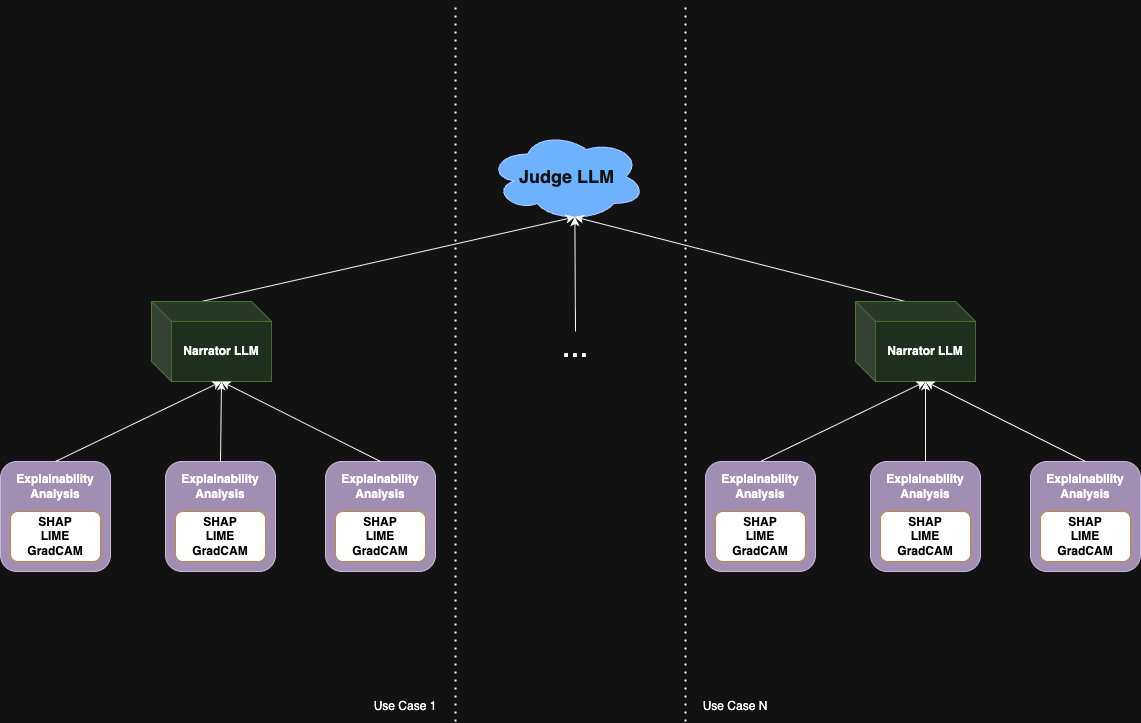

The diagram above was exported from draw.io. Its source (the exported page's mxGraphModel, read from the mxfile embedded in the PNG):
<mxGraphModel dx="3184" dy="906" grid="1" gridSize="10" guides="1" tooltips="1" connect="1" arrows="1" fold="1" page="1" pageScale="1" pageWidth="827" pageHeight="1169" math="0" shadow="0">
  <root>
    <mxCell id="0" />
    <mxCell id="1" parent="0" />
    <mxCell id="Ij-eiI1EeDYLvVFx64kC-58" value="&lt;h2&gt;&lt;b&gt;Judge LLM&lt;/b&gt;&lt;/h2&gt;" style="ellipse;shape=cloud;whiteSpace=wrap;html=1;fillColor=#0050ef;fontColor=#ffffff;strokeColor=#001DBC;fontFamily=Helvetica;" parent="1" vertex="1">
      <mxGeometry x="73" y="450" width="157" height="90" as="geometry" />
    </mxCell>
    <mxCell id="Ij-eiI1EeDYLvVFx64kC-62" value="" style="endArrow=classic;html=1;rounded=0;entryX=0.55;entryY=0.95;entryDx=0;entryDy=0;entryPerimeter=0;fontFamily=Helvetica;" parent="1" target="Ij-eiI1EeDYLvVFx64kC-58" edge="1">
      <mxGeometry width="50" height="50" relative="1" as="geometry">
        <mxPoint x="160" y="650" as="sourcePoint" />
        <mxPoint x="120" y="510" as="targetPoint" />
      </mxGeometry>
    </mxCell>
    <mxCell id="Ij-eiI1EeDYLvVFx64kC-63" value="" style="endArrow=classic;html=1;rounded=0;exitX=0;exitY=0;exitDx=50;exitDy=0;entryX=0.55;entryY=0.95;entryDx=0;entryDy=0;entryPerimeter=0;fontFamily=Helvetica;exitPerimeter=0;" parent="1" source="s1S-05qnwM4raGlJjrk7-41" target="Ij-eiI1EeDYLvVFx64kC-58" edge="1">
      <mxGeometry width="50" height="50" relative="1" as="geometry">
        <mxPoint x="401" y="620" as="sourcePoint" />
        <mxPoint x="220" y="500" as="targetPoint" />
      </mxGeometry>
    </mxCell>
    <mxCell id="Ij-eiI1EeDYLvVFx64kC-64" value="" style="endArrow=classic;html=1;rounded=0;entryX=0.55;entryY=0.95;entryDx=0;entryDy=0;entryPerimeter=0;fontFamily=Helvetica;exitX=0;exitY=0;exitDx=50;exitDy=0;exitPerimeter=0;" parent="1" source="s1S-05qnwM4raGlJjrk7-23" target="Ij-eiI1EeDYLvVFx64kC-58" edge="1">
      <mxGeometry width="50" height="50" relative="1" as="geometry">
        <mxPoint x="-130" y="600" as="sourcePoint" />
        <mxPoint x="90" y="500" as="targetPoint" />
      </mxGeometry>
    </mxCell>
    <mxCell id="s1S-05qnwM4raGlJjrk7-23" value="&lt;b&gt;Narrator LLM&lt;/b&gt;" style="shape=cube;whiteSpace=wrap;html=1;boundedLbl=1;backgroundOutline=1;darkOpacity=0.05;darkOpacity2=0.1;fillColor=#d5e8d4;strokeColor=#82b366;" vertex="1" parent="1">
      <mxGeometry x="-264" y="620" width="120" height="80" as="geometry" />
    </mxCell>
    <mxCell id="s1S-05qnwM4raGlJjrk7-24" value="" style="whiteSpace=wrap;html=1;aspect=fixed;rounded=1;fillColor=#76608a;fontColor=#ffffff;strokeColor=#432D57;" vertex="1" parent="1">
      <mxGeometry x="-415" y="780" width="110" height="110" as="geometry" />
    </mxCell>
    <mxCell id="s1S-05qnwM4raGlJjrk7-27" value="&lt;font style=&quot;color: light-dark(rgb(0, 0, 0), rgb(0, 0, 0));&quot;&gt;&lt;b&gt;SHAP&lt;/b&gt;&lt;/font&gt;&lt;div&gt;&lt;font style=&quot;color: light-dark(rgb(0, 0, 0), rgb(0, 0, 0));&quot;&gt;&lt;b&gt;LIME&lt;/b&gt;&lt;/font&gt;&lt;/div&gt;&lt;div&gt;&lt;font style=&quot;color: light-dark(rgb(0, 0, 0), rgb(0, 0, 0));&quot;&gt;&lt;b&gt;GradCAM&lt;/b&gt;&lt;/font&gt;&lt;/div&gt;" style="rounded=1;whiteSpace=wrap;html=1;fillColor=light-dark(#FAD7AC,#FFFFFF);strokeColor=#b46504;" vertex="1" parent="1">
      <mxGeometry x="-405" y="830" width="90" height="50" as="geometry" />
    </mxCell>
    <mxCell id="s1S-05qnwM4raGlJjrk7-28" value="&lt;b&gt;Explainability Analysis&lt;/b&gt;" style="text;html=1;align=center;verticalAlign=middle;whiteSpace=wrap;rounded=0;" vertex="1" parent="1">
      <mxGeometry x="-390" y="790" width="60" height="30" as="geometry" />
    </mxCell>
    <mxCell id="s1S-05qnwM4raGlJjrk7-29" value="" style="whiteSpace=wrap;html=1;aspect=fixed;rounded=1;fillColor=#76608a;fontColor=#ffffff;strokeColor=#432D57;" vertex="1" parent="1">
      <mxGeometry x="-250" y="780" width="110" height="110" as="geometry" />
    </mxCell>
    <mxCell id="s1S-05qnwM4raGlJjrk7-30" value="&lt;font style=&quot;color: light-dark(rgb(0, 0, 0), rgb(0, 0, 0));&quot;&gt;&lt;b&gt;SHAP&lt;/b&gt;&lt;/font&gt;&lt;div&gt;&lt;font style=&quot;color: light-dark(rgb(0, 0, 0), rgb(0, 0, 0));&quot;&gt;&lt;b&gt;LIME&lt;/b&gt;&lt;/font&gt;&lt;/div&gt;&lt;div&gt;&lt;font style=&quot;color: light-dark(rgb(0, 0, 0), rgb(0, 0, 0));&quot;&gt;&lt;b&gt;GradCAM&lt;/b&gt;&lt;/font&gt;&lt;/div&gt;" style="rounded=1;whiteSpace=wrap;html=1;fillColor=light-dark(#FAD7AC,#FFFFFF);strokeColor=#b46504;" vertex="1" parent="1">
      <mxGeometry x="-240" y="830" width="90" height="50" as="geometry" />
    </mxCell>
    <mxCell id="s1S-05qnwM4raGlJjrk7-31" value="&lt;b&gt;Explainability Analysis&lt;/b&gt;" style="text;html=1;align=center;verticalAlign=middle;whiteSpace=wrap;rounded=0;" vertex="1" parent="1">
      <mxGeometry x="-225" y="790" width="60" height="30" as="geometry" />
    </mxCell>
    <mxCell id="s1S-05qnwM4raGlJjrk7-35" value="" style="whiteSpace=wrap;html=1;aspect=fixed;rounded=1;fillColor=#76608a;fontColor=#ffffff;strokeColor=#432D57;" vertex="1" parent="1">
      <mxGeometry x="-90" y="780" width="110" height="110" as="geometry" />
    </mxCell>
    <mxCell id="s1S-05qnwM4raGlJjrk7-36" value="&lt;font style=&quot;color: light-dark(rgb(0, 0, 0), rgb(0, 0, 0));&quot;&gt;&lt;b&gt;SHAP&lt;/b&gt;&lt;/font&gt;&lt;div&gt;&lt;font style=&quot;color: light-dark(rgb(0, 0, 0), rgb(0, 0, 0));&quot;&gt;&lt;b&gt;LIME&lt;/b&gt;&lt;/font&gt;&lt;/div&gt;&lt;div&gt;&lt;font style=&quot;color: light-dark(rgb(0, 0, 0), rgb(0, 0, 0));&quot;&gt;&lt;b&gt;GradCAM&lt;/b&gt;&lt;/font&gt;&lt;/div&gt;" style="rounded=1;whiteSpace=wrap;html=1;fillColor=light-dark(#FAD7AC,#FFFFFF);strokeColor=#b46504;" vertex="1" parent="1">
      <mxGeometry x="-80" y="830" width="90" height="50" as="geometry" />
    </mxCell>
    <mxCell id="s1S-05qnwM4raGlJjrk7-37" value="&lt;b&gt;Explainability Analysis&lt;/b&gt;" style="text;html=1;align=center;verticalAlign=middle;whiteSpace=wrap;rounded=0;" vertex="1" parent="1">
      <mxGeometry x="-65" y="790" width="60" height="30" as="geometry" />
    </mxCell>
    <mxCell id="s1S-05qnwM4raGlJjrk7-38" value="" style="endArrow=classic;html=1;rounded=0;entryX=0;entryY=0;entryDx=70;entryDy=80;entryPerimeter=0;fontFamily=Helvetica;exitX=0.5;exitY=0;exitDx=0;exitDy=0;" edge="1" parent="1" source="s1S-05qnwM4raGlJjrk7-24" target="s1S-05qnwM4raGlJjrk7-23">
      <mxGeometry width="50" height="50" relative="1" as="geometry">
        <mxPoint x="-100" y="654" as="sourcePoint" />
        <mxPoint x="265" y="560" as="targetPoint" />
      </mxGeometry>
    </mxCell>
    <mxCell id="s1S-05qnwM4raGlJjrk7-39" value="" style="endArrow=classic;html=1;rounded=0;entryX=0;entryY=0;entryDx=70;entryDy=80;entryPerimeter=0;fontFamily=Helvetica;exitX=0.5;exitY=0;exitDx=0;exitDy=0;" edge="1" parent="1" source="s1S-05qnwM4raGlJjrk7-29" target="s1S-05qnwM4raGlJjrk7-23">
      <mxGeometry width="50" height="50" relative="1" as="geometry">
        <mxPoint x="-190" y="810" as="sourcePoint" />
        <mxPoint x="-15" y="730" as="targetPoint" />
      </mxGeometry>
    </mxCell>
    <mxCell id="s1S-05qnwM4raGlJjrk7-40" value="" style="endArrow=classic;html=1;rounded=0;entryX=0;entryY=0;entryDx=70;entryDy=80;entryPerimeter=0;fontFamily=Helvetica;exitX=0.5;exitY=0;exitDx=0;exitDy=0;" edge="1" parent="1" source="s1S-05qnwM4raGlJjrk7-35" target="s1S-05qnwM4raGlJjrk7-23">
      <mxGeometry width="50" height="50" relative="1" as="geometry">
        <mxPoint x="-140" y="800" as="sourcePoint" />
        <mxPoint x="35" y="720" as="targetPoint" />
      </mxGeometry>
    </mxCell>
    <mxCell id="s1S-05qnwM4raGlJjrk7-41" value="&lt;b&gt;Narrator LLM&lt;/b&gt;" style="shape=cube;whiteSpace=wrap;html=1;boundedLbl=1;backgroundOutline=1;darkOpacity=0.05;darkOpacity2=0.1;fillColor=#d5e8d4;strokeColor=#82b366;" vertex="1" parent="1">
      <mxGeometry x="440" y="620" width="120" height="80" as="geometry" />
    </mxCell>
    <mxCell id="s1S-05qnwM4raGlJjrk7-44" value="" style="whiteSpace=wrap;html=1;aspect=fixed;rounded=1;fillColor=#76608a;fontColor=#ffffff;strokeColor=#432D57;" vertex="1" parent="1">
      <mxGeometry x="455" y="780" width="110" height="110" as="geometry" />
    </mxCell>
    <mxCell id="s1S-05qnwM4raGlJjrk7-45" value="&lt;font style=&quot;color: light-dark(rgb(0, 0, 0), rgb(0, 0, 0));&quot;&gt;&lt;b&gt;SHAP&lt;/b&gt;&lt;/font&gt;&lt;div&gt;&lt;font style=&quot;color: light-dark(rgb(0, 0, 0), rgb(0, 0, 0));&quot;&gt;&lt;b&gt;LIME&lt;/b&gt;&lt;/font&gt;&lt;/div&gt;&lt;div&gt;&lt;font style=&quot;color: light-dark(rgb(0, 0, 0), rgb(0, 0, 0));&quot;&gt;&lt;b&gt;GradCAM&lt;/b&gt;&lt;/font&gt;&lt;/div&gt;" style="rounded=1;whiteSpace=wrap;html=1;fillColor=light-dark(#FAD7AC,#FFFFFF);strokeColor=#b46504;" vertex="1" parent="1">
      <mxGeometry x="465" y="830" width="90" height="50" as="geometry" />
    </mxCell>
    <mxCell id="s1S-05qnwM4raGlJjrk7-46" value="&lt;b&gt;Explainability Analysis&lt;/b&gt;" style="text;html=1;align=center;verticalAlign=middle;whiteSpace=wrap;rounded=0;" vertex="1" parent="1">
      <mxGeometry x="480" y="790" width="60" height="30" as="geometry" />
    </mxCell>
    <mxCell id="s1S-05qnwM4raGlJjrk7-47" value="" style="whiteSpace=wrap;html=1;aspect=fixed;rounded=1;fillColor=#76608a;fontColor=#ffffff;strokeColor=#432D57;" vertex="1" parent="1">
      <mxGeometry x="615" y="780" width="110" height="110" as="geometry" />
    </mxCell>
    <mxCell id="s1S-05qnwM4raGlJjrk7-48" value="&lt;font style=&quot;color: light-dark(rgb(0, 0, 0), rgb(0, 0, 0));&quot;&gt;&lt;b&gt;SHAP&lt;/b&gt;&lt;/font&gt;&lt;div&gt;&lt;font style=&quot;color: light-dark(rgb(0, 0, 0), rgb(0, 0, 0));&quot;&gt;&lt;b&gt;LIME&lt;/b&gt;&lt;/font&gt;&lt;/div&gt;&lt;div&gt;&lt;font style=&quot;color: light-dark(rgb(0, 0, 0), rgb(0, 0, 0));&quot;&gt;&lt;b&gt;GradCAM&lt;/b&gt;&lt;/font&gt;&lt;/div&gt;" style="rounded=1;whiteSpace=wrap;html=1;fillColor=light-dark(#FAD7AC,#FFFFFF);strokeColor=#b46504;" vertex="1" parent="1">
      <mxGeometry x="625" y="830" width="90" height="50" as="geometry" />
    </mxCell>
    <mxCell id="s1S-05qnwM4raGlJjrk7-49" value="&lt;b&gt;Explainability Analysis&lt;/b&gt;" style="text;html=1;align=center;verticalAlign=middle;whiteSpace=wrap;rounded=0;" vertex="1" parent="1">
      <mxGeometry x="640" y="790" width="60" height="30" as="geometry" />
    </mxCell>
    <mxCell id="s1S-05qnwM4raGlJjrk7-50" value="" style="endArrow=classic;html=1;rounded=0;entryX=0;entryY=0;entryDx=70;entryDy=80;entryPerimeter=0;fontFamily=Helvetica;exitX=0.5;exitY=0;exitDx=0;exitDy=0;" edge="1" parent="1" target="s1S-05qnwM4raGlJjrk7-41" source="s1S-05qnwM4raGlJjrk7-53">
      <mxGeometry width="50" height="50" relative="1" as="geometry">
        <mxPoint x="345" y="790" as="sourcePoint" />
        <mxPoint x="970" y="570" as="targetPoint" />
      </mxGeometry>
    </mxCell>
    <mxCell id="s1S-05qnwM4raGlJjrk7-51" value="" style="endArrow=classic;html=1;rounded=0;entryX=0;entryY=0;entryDx=70;entryDy=80;entryPerimeter=0;fontFamily=Helvetica;" edge="1" parent="1" target="s1S-05qnwM4raGlJjrk7-41">
      <mxGeometry width="50" height="50" relative="1" as="geometry">
        <mxPoint x="510" y="780" as="sourcePoint" />
        <mxPoint x="690" y="740" as="targetPoint" />
      </mxGeometry>
    </mxCell>
    <mxCell id="s1S-05qnwM4raGlJjrk7-52" value="" style="endArrow=classic;html=1;rounded=0;entryX=0;entryY=0;entryDx=70;entryDy=80;entryPerimeter=0;fontFamily=Helvetica;exitX=0.5;exitY=0;exitDx=0;exitDy=0;" edge="1" parent="1" source="s1S-05qnwM4raGlJjrk7-47" target="s1S-05qnwM4raGlJjrk7-41">
      <mxGeometry width="50" height="50" relative="1" as="geometry">
        <mxPoint x="650" y="750" as="sourcePoint" />
        <mxPoint x="740" y="730" as="targetPoint" />
      </mxGeometry>
    </mxCell>
    <mxCell id="s1S-05qnwM4raGlJjrk7-53" value="" style="whiteSpace=wrap;html=1;aspect=fixed;rounded=1;fillColor=#76608a;fontColor=#ffffff;strokeColor=#432D57;" vertex="1" parent="1">
      <mxGeometry x="290" y="780" width="110" height="110" as="geometry" />
    </mxCell>
    <mxCell id="s1S-05qnwM4raGlJjrk7-54" value="&lt;font style=&quot;color: light-dark(rgb(0, 0, 0), rgb(0, 0, 0));&quot;&gt;&lt;b&gt;SHAP&lt;/b&gt;&lt;/font&gt;&lt;div&gt;&lt;font style=&quot;color: light-dark(rgb(0, 0, 0), rgb(0, 0, 0));&quot;&gt;&lt;b&gt;LIME&lt;/b&gt;&lt;/font&gt;&lt;/div&gt;&lt;div&gt;&lt;font style=&quot;color: light-dark(rgb(0, 0, 0), rgb(0, 0, 0));&quot;&gt;&lt;b&gt;GradCAM&lt;/b&gt;&lt;/font&gt;&lt;/div&gt;" style="rounded=1;whiteSpace=wrap;html=1;fillColor=light-dark(#FAD7AC,#FFFFFF);strokeColor=#b46504;" vertex="1" parent="1">
      <mxGeometry x="300" y="830" width="90" height="50" as="geometry" />
    </mxCell>
    <mxCell id="s1S-05qnwM4raGlJjrk7-55" value="&lt;b&gt;Explainability Analysis&lt;/b&gt;" style="text;html=1;align=center;verticalAlign=middle;whiteSpace=wrap;rounded=0;" vertex="1" parent="1">
      <mxGeometry x="315" y="790" width="60" height="30" as="geometry" />
    </mxCell>
    <mxCell id="s1S-05qnwM4raGlJjrk7-56" value="&lt;font style=&quot;font-size: 32px;&quot;&gt;...&lt;/font&gt;" style="text;html=1;align=center;verticalAlign=middle;whiteSpace=wrap;rounded=0;strokeWidth=6;" vertex="1" parent="1">
      <mxGeometry x="110" y="650" width="100" height="30" as="geometry" />
    </mxCell>
    <mxCell id="s1S-05qnwM4raGlJjrk7-57" value="" style="endArrow=none;dashed=1;html=1;dashPattern=1 3;strokeWidth=2;rounded=0;" edge="1" parent="1">
      <mxGeometry width="50" height="50" relative="1" as="geometry">
        <mxPoint x="40" y="1040" as="sourcePoint" />
        <mxPoint x="40" y="320" as="targetPoint" />
      </mxGeometry>
    </mxCell>
    <mxCell id="s1S-05qnwM4raGlJjrk7-58" value="" style="endArrow=none;dashed=1;html=1;dashPattern=1 3;strokeWidth=2;rounded=0;" edge="1" parent="1">
      <mxGeometry width="50" height="50" relative="1" as="geometry">
        <mxPoint x="270" y="1040" as="sourcePoint" />
        <mxPoint x="270" y="320" as="targetPoint" />
      </mxGeometry>
    </mxCell>
    <mxCell id="s1S-05qnwM4raGlJjrk7-59" value="Use Case 1" style="text;html=1;align=center;verticalAlign=middle;whiteSpace=wrap;rounded=0;" vertex="1" parent="1">
      <mxGeometry x="-50" y="1010" width="80" height="30" as="geometry" />
    </mxCell>
    <mxCell id="s1S-05qnwM4raGlJjrk7-60" value="Use Case N" style="text;html=1;align=center;verticalAlign=middle;whiteSpace=wrap;rounded=0;" vertex="1" parent="1">
      <mxGeometry x="280" y="1010" width="80" height="30" as="geometry" />
    </mxCell>
  </root>
</mxGraphModel>